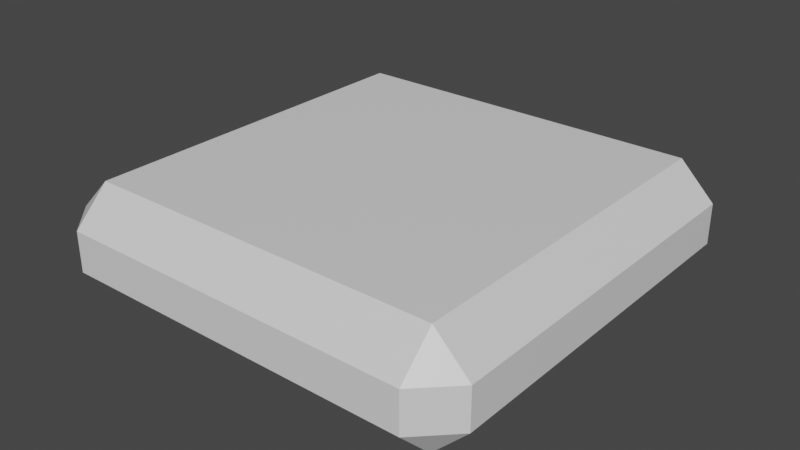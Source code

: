 # Source: snowbank.blend  (saved by Blender 2.81.16; exported with 4.5.12 LTS)
import bpy
from mathutils import Matrix  # noqa: F401  (used for matrix-valued properties, if any)

bpy.ops.wm.read_factory_settings(use_empty=True)
scene = bpy.context.scene
scene.name = 'Scene'

# ---- collections
col_collection = bpy.data.collections.new('Collection'); scene.collection.children.link(col_collection)

# ---- materials (node trees are filled in below, after node groups)
mat_material = bpy.data.materials.new('Material')
mat_material.alpha_threshold = 0.0
mat_material.use_transparent_shadow = False
mat_material.line_color = (0.0, 0.0, 0.0, 1.0)

# ---- material node trees
mat_material.use_nodes = True; mat_material.node_tree.nodes.clear()
_N = mat_material.node_tree.nodes; _L = mat_material.node_tree.links
n0 = _N.new('ShaderNodeOutputMaterial'); n0.name = 'Material Output'; n0.location = (300, 300)
n1 = _N.new('ShaderNodeBsdfPrincipled'); n1.name = 'Principled BSDF'; n1.location = (10, 300)
n1.distribution = 'GGX'
n1.subsurface_method = 'BURLEY'
n1.inputs[2].default_value = 0.4
n1.inputs[3].default_value = 1.45
n1.inputs[27].default_value = (0.0, 0.0, 0.0, 1.0)
n1.inputs[28].default_value = 1.0
_L.new(n1.outputs[0], n0.inputs[0])
n0.is_active_output = True

# ---- world
world_world = bpy.data.worlds.new('World'); scene.world = world_world
world_world.use_nodes = True; world_world.node_tree.nodes.clear()
_N = world_world.node_tree.nodes; _L = world_world.node_tree.links
n0 = _N.new('ShaderNodeOutputWorld'); n0.name = 'World Output'; n0.location = (300, 300)
n1 = _N.new('ShaderNodeBackground'); n1.name = 'Background'; n1.location = (10, 300)
n1.inputs[0].default_value = (0.05088, 0.05088, 0.05088, 1.0)
_L.new(n1.outputs[0], n0.inputs[0])
n0.is_active_output = True
world_world.color = (0.05088, 0.05088, 0.05088)
world_world.use_sun_shadow = False
world_world.sun_shadow_jitter_overblur = 0.0

# ---- meshes
me_cube = bpy.data.meshes.new('Cube')
me_cube.from_pydata([(3.258, 3.924, 0.3666), (3.258, 3.291, 1.0), (3.891, 3.291, 0.3666), (3.258, 3.291, -1.0), (3.258, 3.924, -0.3666), (3.891, 3.291, -0.3666), (3.891, -3.291, 0.3666), (3.258, -3.291, 1.0), (3.258, -3.924, 0.3666), (3.891, -3.291, -0.3666), (3.258, -3.924, -0.3666), (3.258, -3.291, -1.0), (-3.258, 3.924, 0.3666), (-3.891, 3.291, 0.3666), (-3.258, 3.291, 1.0), (-3.891, 3.291, -0.3666), (-3.258, 3.924, -0.3666), (-3.258, 3.291, -1.0), (-3.891, -3.291, 0.3666), (-3.258, -3.924, 0.3666), (-3.258, -3.291, 1.0), (-3.258, -3.291, -1.0), (-3.258, -3.924, -0.3666), (-3.891, -3.291, -0.3666)], [], [(17, 3, 11, 21), (23, 18, 13, 15), (10, 8, 19, 22), (1, 14, 20, 7), (5, 2, 6, 9), (0, 1, 2), (3, 4, 5), (6, 7, 8), (9, 10, 11), (12, 13, 14), (15, 16, 17), (18, 19, 20), (21, 22, 23), (17, 21, 23, 15), (3, 17, 16, 4), (2, 5, 4, 0), (22, 19, 18, 23), (8, 10, 9, 6), (12, 16, 15, 13), (7, 20, 19, 8), (1, 7, 6, 2), (21, 11, 10, 22), (20, 14, 13, 18), (14, 1, 0, 12), (11, 3, 5, 9), (16, 12, 0, 4)])
_uv = me_cube.uv_layers.new(name='UVMap')
_uv.uv.foreach_set('vector', [0.1453, 0.5202, 0.3547, 0.5202, 0.3547, 0.7298, 0.1453, 0.7298, 0.4542, 0.02018, 0.5458, 0.02018, 0.5458, 0.2298, 0.4542, 0.2298, 0.4542, 0.7703, 0.5458, 0.7703, 0.5458, 0.9797, 0.4542, 0.9797, 0.6453, 0.5202, 0.8547, 0.5202, 0.8547, 0.7298, 0.6453, 0.7298, 0.4542, 0.5202, 0.5458, 0.5202, 0.5458, 0.7298, 0.4542, 0.7298, 0.5458, 0.4797, 0.625, 0.4797, 0.5458, 0.5, 0.3547, 0.5202, 0.3547, 0.5, 0.375, 0.5202, 0.5458, 0.7298, 0.625, 0.7298, 0.5458, 0.75, 0.4542, 0.7298, 0.4542, 0.75, 0.375, 0.7298, 0.5458, 0.2703, 0.5458, 0.25, 0.625, 0.2703, 0.4542, 0.2298, 0.4542, 0.25, 0.375, 0.2298, 0.5458, 0.02018, 0.5458, 0.0, 0.625, 0.02018, 0.1453, 0.7298, 0.1453, 0.75, 0.125, 0.7298, 0.1453, 0.5202, 0.1453, 0.7298, 0.125, 0.7298, 0.125, 0.5202, 0.3547, 0.5202, 0.1453, 0.5202, 0.1453, 0.5, 0.3547, 0.5, 0.5458, 0.5202, 0.4542, 0.5202, 0.4542, 0.4797, 0.5458, 0.4797, 0.4542, 0.9797, 0.5458, 0.9797, 0.5458, 1.0, 0.4542, 1.0, 0.5458, 0.7703, 0.4542, 0.7703, 0.4542, 0.7298, 0.5458, 0.7298, 0.5458, 0.2703, 0.4542, 0.2703, 0.4542, 0.2298, 0.5458, 0.2298, 0.6453, 0.7298, 0.8547, 0.7298, 0.8547, 0.75, 0.6453, 0.75, 0.6453, 0.5202, 0.6453, 0.7298, 0.5458, 0.7298, 0.5458, 0.5202, 0.1453, 0.7298, 0.3547, 0.7298, 0.3547, 0.75, 0.1453, 0.75, 0.8547, 0.7298, 0.8547, 0.5202, 0.875, 0.5202, 0.875, 0.7298, 0.8547, 0.5202, 0.6453, 0.5202, 0.6453, 0.5, 0.8547, 0.5, 0.3547, 0.7298, 0.3547, 0.5202, 0.4542, 0.5202, 0.4542, 0.7298, 0.4542, 0.2703, 0.5458, 0.2703, 0.5458, 0.4797, 0.4542, 0.4797])
me_cube.materials.append(mat_material)
me_cube.use_remesh_preserve_volume = False
me_cube.use_remesh_preserve_attributes = False
me_cube.use_mirror_vertex_groups = False
me_cube.update()

# ---- objects
ob_cube = bpy.data.objects.new('Cube', me_cube)

# ---- transforms, parenting, visibility, modifiers, constraints
ob_cube.location = (0.0, 0.0, 0.0)
ob_cube.lock_rotations_4d = False
ob_cube.empty_display_type = 'ARROWS'
ob_cube.lineart.crease_threshold = 0.0

# ---- collection membership
col_collection.objects.link(ob_cube)

# ---- scene / render settings (as saved in the file)
scene.frame_start = 1; scene.frame_end = 250; scene.frame_set(1)
scene.render.engine = 'BLENDER_EEVEE_NEXT'
scene.cycles.use_denoising = False
scene.cycles.samples = 128
scene.cycles.sampling_pattern = 'TABULATED_SOBOL'
scene.cycles.use_adaptive_sampling = False
scene.cycles.use_light_tree = False
scene.view_settings.view_transform = 'Filmic'
bpy.context.view_layer.update()

# ---- added for rendering (the .blend has no active camera and no usable light): camera, sun
cam_auto = bpy.data.cameras.new('AutoCamera')
cam_auto.lens = 50.0
cam_auto.sensor_width = 36.0
cam_auto.clip_end = 1000.0
ob_auto_camera = bpy.data.objects.new('AutoCamera', cam_auto)
scene.collection.objects.link(ob_auto_camera)
ob_auto_camera.location = (10.3918, -12.4701, 8.31342)
ob_auto_camera.rotation_euler = (1.09748, -7.21219e-08, 0.694738)
scene.camera = ob_auto_camera
light_auto_sun = bpy.data.lights.new('AutoSun', 'SUN')
light_auto_sun.energy = 3.0
light_auto_sun.angle = 0.0523599
ob_auto_sun = bpy.data.objects.new('AutoSun', light_auto_sun)
scene.collection.objects.link(ob_auto_sun)
ob_auto_sun.rotation_euler = (0.872665, 0.174533, 0.523599)
bpy.context.view_layer.update()
